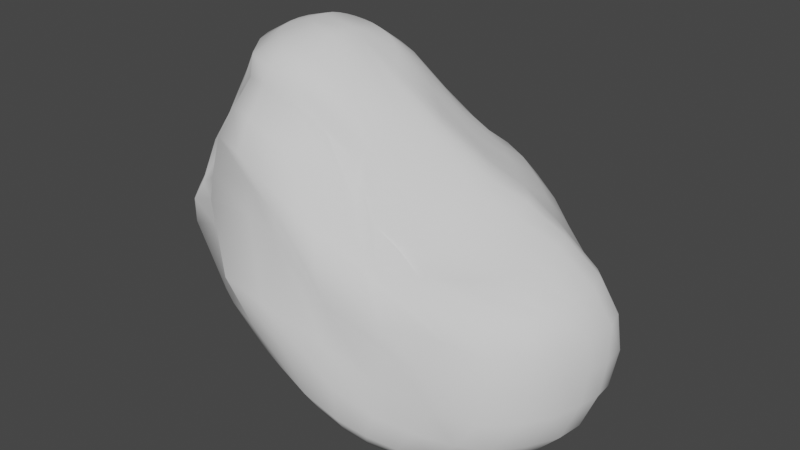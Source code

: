 # Source: Boulder.blend  (saved by Blender 2.82.7; exported with 4.5.12 LTS)
import bpy
from mathutils import Matrix  # noqa: F401  (used for matrix-valued properties, if any)

bpy.ops.wm.read_factory_settings(use_empty=True)
scene = bpy.context.scene
scene.name = 'Scene'

# ---- collections
col_collection = bpy.data.collections.new('Collection'); scene.collection.children.link(col_collection)

# ---- world
world_world = bpy.data.worlds.new('World'); scene.world = world_world
world_world.use_nodes = True; world_world.node_tree.nodes.clear()
_N = world_world.node_tree.nodes; _L = world_world.node_tree.links
n0 = _N.new('ShaderNodeOutputWorld'); n0.name = 'World Output'; n0.location = (300, 300)
n1 = _N.new('ShaderNodeBackground'); n1.name = 'Background'; n1.location = (10, 300)
n1.inputs[0].default_value = (0.05088, 0.05088, 0.05088, 1.0)
_L.new(n1.outputs[0], n0.inputs[0])
n0.is_active_output = True
world_world.color = (0.05088, 0.05088, 0.05088)
world_world.use_sun_shadow = False
world_world.sun_shadow_jitter_overblur = 0.0

# ---- meshes
me_sphere = bpy.data.meshes.new('Sphere')
me_sphere.from_pydata([(-1.552, 2.319, 5.134), (-0.7748, 2.864, 4.052), (-0.1123, 3.433, 3.119), (0.00198, 4.082, 2.512), (0.0006208, 4.596, 1.83), (5.034e-06, 4.904, 0.9748), (0.0, 5.0, 3.775e-07), (0.0, 4.904, -0.9755), (7.911e-06, 4.619, -1.914), (0.0001867, 4.15, -2.803), (0.000605, 2.755, -4.239), (-1.931, 1.57, 5.79), (-1.091, 2.184, 4.893), (-0.1557, 2.698, 3.748), (0.5715, 3.292, 2.891), (0.8018, 3.958, 2.352), (0.9026, 4.478, 1.727), (0.9572, 4.791, 0.9096), (0.9757, 4.895, -0.03184), (0.9569, 4.802, -1.004), (0.9018, 4.508, -1.995), (0.8122, 4.034, -2.932), (0.6912, 3.411, -3.735), (0.5434, 2.669, -4.355), (0.3744, 1.834, -4.769), (0.1909, 0.935, -4.981), (-1.641, 1.462, 5.679), (-0.6833, 1.975, 4.638), (0.4701, 2.437, 3.461), (1.173, 3.031, 2.693), (1.559, 3.679, 2.187), (1.811, 4.163, 1.508), (1.935, 4.462, 0.6828), (1.979, 4.568, -0.2378), (1.934, 4.482, -1.195), (1.802, 4.196, -2.197), (1.617, 3.739, -3.158), (1.37, 3.155, -3.942), (1.069, 2.469, -4.507), (0.734, 1.701, -4.855), (0.3741, 0.8712, -5.01), (-1.393, 1.319, 5.557), (-0.3008, 1.707, 4.402), (0.9469, 2.097, 3.228), (1.768, 2.668, 2.533), (2.344, 3.243, 1.921), (2.753, 3.678, 1.18), (2.95, 3.946, 0.3228), (3.007, 4.042, -0.5989), (2.919, 3.966, -1.534), (2.714, 3.707, -2.511), (2.428, 3.292, -3.459), (2.038, 2.771, -4.194), (1.574, 2.169, -4.679), (1.068, 1.501, -4.943), (0.5429, 0.7732, -5.038), (-1.186, 1.146, 5.433), (0.07788, 1.395, 4.209), (1.439, 1.725, 3.063), (2.359, 2.214, 2.392), (3.108, 2.687, 1.664), (3.651, 3.051, 0.8288), (3.917, 3.275, -0.08238), (4.016, 3.365, -1.01), (3.876, 3.296, -1.927), (3.581, 3.069, -2.877), (3.184, 2.716, -3.773), (2.649, 2.279, -4.443), (2.032, 1.787, -4.839), (1.368, 1.243, -5.021), (0.6909, 0.6455, -5.061), (-1.016, 0.9515, 5.315), (0.4172, 1.101, 4.071), (1.873, 1.443, 2.949), (2.836, 1.864, 2.277), (3.768, 2.107, 1.465), (4.606, 2.376, 0.5456), (5.032, 2.565, -0.4094), (5.23, 2.658, -1.353), (4.988, 2.578, -2.28), (4.559, 2.377, -3.2), (3.863, 2.054, -4.026), (3.159, 1.706, -4.632), (2.414, 1.342, -4.957), (1.619, 0.9401, -5.077), (0.8123, 0.4934, -5.076), (-0.8807, 0.7425, 5.211), (0.656, 0.8287, 4.001), (2.14, 1.184, 2.844), (3.162, 1.606, 2.204), (4.272, 1.775, 1.401), (5.301, 1.958, 0.4539), (5.831, 2.064, -0.5174), (6.123, 2.03, -1.492), (5.958, 1.816, -2.455), (5.439, 1.646, -3.363), (4.57, 1.379, -4.154), (3.616, 1.103, -4.718), (2.698, 0.8546, -5.004), (1.808, 0.6058, -5.099), (0.9035, 0.3234, -5.082), (-0.8206, 0.5472, 5.167), (0.7904, 0.5345, 3.962), (2.255, 0.8493, 2.726), (3.334, 1.279, 2.121), (4.538, 1.457, 1.383), (5.639, 1.625, 0.4344), (6.199, 1.713, -0.5337), (6.451, 1.531, -1.508), (6.425, 1.098, -2.477), (5.952, 0.845, -3.384), (5.148, 0.6783, -4.181), (3.988, 0.4776, -4.735), (2.893, 0.3395, -5.014), (1.933, 0.249, -5.105), (0.9612, 0.1407, -5.083), (-0.8556, 0.3742, 5.189), (0.7282, 0.193, 3.926), (2.219, 0.3286, 2.558), (3.366, 0.6807, 1.937), (4.683, 0.8749, 1.344), (5.77, 1.006, 0.4302), (6.364, 1.075, -0.5396), (6.51, 0.7766, -1.511), (6.451, 0.5555, -2.483), (6.17, 0.1328, -3.391), (5.348, -0.1058, -4.193), (4.135, -0.196, -4.748), (2.984, -0.1961, -5.025), (1.985, -0.1223, -5.111), (0.982, -0.04933, -5.084), (-0.9563, 0.2122, 5.24), (0.5472, -0.1612, 3.931), (1.978, -0.2644, 2.442), (3.227, -0.1365, 1.655), (4.631, 0.02752, 1.212), (5.702, 0.1075, 0.4225), (6.27, 0.1182, -0.5396), (6.364, 0.09943, -1.515), (6.319, -0.1801, -2.486), (6.059, -0.6698, -3.391), (5.329, -0.881, -4.12), (4.135, -0.8554, -4.699), (2.957, -0.7228, -4.994), (1.955, -0.4895, -5.096), (0.9642, -0.238, -5.079), (-1.094, 0.06796, 5.319), (0.2791, -0.4612, 4.037), (1.619, -0.7627, 2.475), (2.829, -0.9366, 1.383), (4.203, -0.8562, 1.007), (5.49, -0.7517, 0.4019), (5.991, -0.8018, -0.5396), (6.08, -0.8385, -1.515), (6.04, -1.1, -2.486), (5.582, -1.589, -3.384), (4.857, -1.708, -4.075), (3.885, -1.484, -4.534), (2.788, -1.217, -4.889), (1.844, -0.8343, -5.044), (0.9083, -0.4168, -5.063), (-1.267, -0.0527, 5.423), (-0.06848, -0.6996, 4.23), (1.09, -1.191, 2.582), (2.249, -1.601, 1.293), (3.089, -1.699, 0.9141), (5.036, -1.554, 0.3942), (5.538, -1.65, -0.5396), (5.617, -1.703, -1.515), (5.526, -1.956, -2.463), (5.001, -2.414, -3.342), (4.151, -2.474, -4.03), (3.298, -2.15, -4.499), (2.48, -1.677, -4.774), (1.657, -1.145, -4.965), (0.8164, -0.5792, -5.04), (-1.474, -0.1439, 5.546), (-0.4929, -0.8471, 4.471), (0.5619, -1.432, 2.97), (1.615, -2.097, 1.404), (2.469, -2.303, 0.9703), (3.776, -2.316, 0.5469), (4.702, -2.446, -0.5356), (4.762, -2.519, -1.511), (4.687, -2.746, -2.459), (4.16, -2.833, -3.332), (3.427, -2.996, -4.019), (2.755, -2.709, -4.49), (2.107, -2.103, -4.768), (1.409, -1.421, -4.906), (0.6932, -0.7194, -5.011), (-1.718, -0.2054, 5.679), (-0.9254, -0.9366, 4.759), (-0.07443, -1.426, 3.62), (0.7879, -2.172, 1.942), (1.325, -2.794, 1.124), (2.561, -2.691, 0.5604), (3.579, -2.667, -0.3802), (3.474, -3.227, -1.344), (3.466, -3.14, -2.335), (3.078, -3.255, -3.215), (2.599, -3.43, -3.883), (2.168, -3.131, -4.382), (1.661, -2.437, -4.706), (1.108, -1.654, -4.879), (0.5444, -0.8326, -4.982), (-1.999, -0.2384, 5.81), (-1.334, -1.044, 5.036), (-0.7227, -1.597, 4.104), (-0.1863, -1.634, 3.119), (0.1815, -2.206, 2.285), (1.12, -2.952, 0.9582), (2.086, -3.53, -0.05918), (2.128, -3.31, -0.9974), (2.082, -3.599, -1.96), (1.98, -3.674, -2.924), (1.782, -3.768, -3.635), (1.505, -3.418, -4.199), (1.148, -2.67, -4.596), (0.7628, -1.82, -4.829), (0.3743, -0.9152, -4.954), (-2.305, -0.2403, 5.93), (-1.781, -1.14, 5.301), (-1.551, -1.75, 4.698), (-1.343, -1.758, 4.023), (-0.9949, -2.277, 3.438), (-0.3247, -3.319, 1.814), (0.1874, -3.87, 0.8367), (0.2409, -3.617, -0.1689), (0.4297, -3.922, -1.165), (0.7468, -3.983, -2.362), (0.9087, -4.023, -3.317), (0.783, -3.572, -3.981), (0.5911, -2.798, -4.462), (0.3891, -1.915, -4.767), (0.1905, -0.966, -4.937), (-2.608, -0.2119, 6.029), (-2.39, -1.155, 5.589), (-2.452, -1.865, 5.162), (-2.445, -1.938, 4.625), (-2.048, -2.774, 3.683), (-2.264, -3.333, 2.767), (-1.727, -3.506, 2.068), (-1.757, -3.454, 1.13), (-1.583, -4.218, -0.477), (-0.7809, -4.186, -1.761), (-0.2083, -4.094, -2.935), (-0.006194, -3.562, -3.795), (-0.02109, -2.793, -4.348), (-0.004377, -1.93, -4.71), (0.0001449, -0.9809, -4.923), (-2.896, -0.1563, 6.101), (-2.986, -1.097, 5.773), (-3.27, -1.886, 5.368), (-3.411, -1.978, 4.845), (-3.424, -2.63, 4.04), (-3.447, -3.095, 3.157), (-2.899, -3.226, 2.475), (-2.925, -3.321, 1.496), (-3.042, -4.223, -0.1542), (-2.226, -4.061, -1.499), (-1.468, -3.793, -2.71), (-0.8655, -3.37, -3.673), (-0.6466, -2.662, -4.282), (-0.4034, -1.864, -4.673), (-0.1902, -0.959, -4.912), (-2.452, 0.7186, 6.061), (-3.156, -0.0762, 6.142), (-3.517, -0.9422, 5.858), (-3.912, -1.721, 5.425), (-4.174, -1.755, 4.883), (-4.334, -2.35, 4.083), (-4.594, -2.755, 3.264), (-4.602, -3.043, 2.274), (-4.737, -3.107, 1.349), (-4.377, -3.116, 0.235), (-3.356, -3.727, -1.352), (-2.487, -3.442, -2.66), (-1.67, -3.06, -3.638), (-1.232, -2.439, -4.261), (-0.7843, -1.73, -4.655), (-0.3733, -0.9016, -4.905), (-3.374, 0.02855, 6.164), (-3.912, -0.7462, 5.887), (-4.36, -1.473, 5.407), (-4.462, -1.513, 4.709), (-4.51, -2.109, 3.791), (-4.829, -2.477, 2.96), (-4.855, -2.748, 1.952), (-5.158, -2.762, 1.11), (-5.274, -2.625, 0.2076), (-4.133, -3.311, -1.353), (-3.189, -3.063, -2.668), (-2.314, -2.703, -3.661), (-1.742, -2.157, -4.268), (-1.125, -1.543, -4.654), (-0.5419, -0.8111, -4.904), (0.0001159, -0.004387, -5.016), (-3.539, 0.155, 6.171), (-4.202, -0.5082, 5.887), (-4.673, -1.156, 5.349), (-4.669, -1.683, 4.458), (-4.806, -1.68, 3.612), (-5.133, -2.007, 2.747), (-5.287, -2.891, 1.69), (-5.805, -2.843, 0.9554), (-5.985, -2.687, 0.07963), (-4.942, -2.717, -1.279), (-3.854, -2.536, -2.652), (-2.847, -2.264, -3.662), (-2.162, -1.812, -4.267), (-1.414, -1.306, -4.653), (-0.6897, -0.6897, -4.904), (-3.66, 0.3028, 6.171), (-4.44, -0.2183, 5.887), (-4.992, -0.7426, 5.335), (-5.018, -1.323, 4.388), (-5.281, -1.675, 3.502), (-5.662, -1.976, 2.63), (-5.897, -2.151, 1.689), (-6.426, -2.086, 0.9551), (-6.636, -1.915, 0.05597), (-5.62, -1.938, -1.336), (-4.371, -1.906, -2.652), (-3.277, -1.732, -3.666), (-2.507, -1.391, -4.267), (-1.652, -1.016, -4.653), (-0.8111, -0.5419, -4.904), (-3.75, 0.4715, 6.171), (-4.617, 0.1125, 5.887), (-5.338, -0.2388, 5.383), (-5.535, -0.6613, 4.491), (-5.661, -1.018, 3.491), (-6.087, -1.194, 2.627), (-6.35, -1.303, 1.689), (-6.888, -1.222, 0.9551), (-7.076, -1.078, 0.06356), (-6.113, -1.088, -1.373), (-4.755, -1.187, -2.652), (-3.603, -1.12, -3.666), (-2.763, -0.9116, -4.267), (-1.828, -0.6862, -4.653), (-0.9012, -0.3733, -4.904), (-3.806, 0.6545, 6.171), (-4.726, 0.4715, 5.887), (-5.55, 0.2966, 5.412), (-5.736, 0.001933, 4.491), (-5.897, -0.2377, 3.491), (-6.35, -0.3279, 2.627), (-6.629, -0.3834, 1.689), (-7.172, -0.2838, 0.9551), (-7.351, -0.1613, 0.06593), (-6.376, -0.2213, -1.373), (-4.991, -0.4074, -2.652), (-3.805, -0.4571, -3.666), (-2.921, -0.3909, -4.267), (-1.936, -0.3278, -4.652), (-0.9567, -0.1903, -4.904), (-3.825, 0.8448, 6.171), (-4.763, 0.8448, 5.887), (-5.603, 0.8386, 5.412), (-5.804, 0.6917, 4.491), (-5.977, 0.5733, 3.491), (-6.439, 0.5733, 2.627), (-6.724, 0.5733, 1.689), (-7.269, 0.6917, 0.9551), (-7.443, 0.7942, 0.06676), (-6.465, 0.6799, -1.373), (-5.071, 0.4037, -2.652), (-3.873, 0.2326, -3.666), (-2.973, 0.1506, -4.266), (-1.972, 0.04518, -4.652), (-0.9755, -1.447e-06, -4.904), (-3.806, 1.035, 6.171), (-4.726, 1.218, 5.887), (-5.569, 1.386, 5.422), (-5.919, 1.43, 4.589), (-6.23, 1.472, 3.671), (-6.746, 1.579, 2.84), (-6.698, 1.535, 1.761), (-7.127, 1.642, 0.9678), (-7.034, 1.665, -0.08834), (-6.156, 1.516, -1.471), (-4.878, 1.181, -2.702), (-3.78, 0.9152, -3.677), (-2.923, 0.6952, -4.268), (-1.938, 0.4209, -4.654), (-0.9567, 0.1903, -4.904), (-3.733, 1.213, 6.164), (-4.552, 1.558, 5.858), (-5.283, 1.868, 5.366), (-5.844, 2.119, 4.676), (-6.256, 2.312, 3.838), (-6.707, 2.493, 2.992), (-6.665, 2.51, 1.924), (-6.212, 2.399, 0.6811), (-6.026, 2.392, -0.4612), (-5.268, 2.153, -1.657), (-4.377, 1.883, -2.82), (-3.547, 1.569, -3.692), (-2.77, 1.22, -4.271), (-1.834, 0.7833, -4.656), (-0.9012, 0.3733, -4.904), (-3.594, 1.367, 6.142), (-4.2, 1.836, 5.78), (-4.683, 2.247, 5.213), (-5.062, 2.593, 4.48), (-5.351, 2.871, 3.62), (-5.556, 3.075, 2.677), (-5.49, 3.143, 1.604), (-4.977, 3.025, 0.3565), (-4.645, 2.915, -0.7701), (-4.255, 2.764, -1.887), (-3.7, 2.483, -2.884), (-3.22, 2.18, -3.692), (-2.513, 1.7, -4.271), (-1.657, 1.114, -4.656), (-0.8111, 0.5419, -4.904), (-3.396, 1.492, 6.108), (-3.705, 2.05, 5.666), (-3.867, 2.528, 5.004), (-3.961, 2.933, 4.186), (-4.034, 3.264, 3.265), (-4.1, 3.514, 2.284), (-4.076, 3.648, 1.246), (-3.792, 3.612, 0.114), (-3.508, 3.484, -0.9658), (-3.333, 3.317, -1.95), (-3.108, 3.069, -2.871), (-2.739, 2.684, -3.668), (-2.144, 2.102, -4.257), (-1.411, 1.398, -4.652), (-0.6897, 0.6897, -4.904), (-3.151, 1.585, 6.064), (-3.136, 2.206, 5.542), (-3.04, 2.753, 4.823), (-2.885, 3.213, 3.945), (-2.785, 3.598, 2.989), (-2.77, 3.901, 2.004), (-2.8, 4.1, 1.009), (-2.778, 4.157, 4.064e-05), (-2.724, 4.077, -0.9755), (-2.578, 3.85, -1.92), (-2.398, 3.524, -2.827), (-2.111, 3.053, -3.617), (-1.663, 2.402, -4.224), (-1.1, 1.62, -4.64), (-0.5419, 0.8105, -4.906), (-2.869, 1.641, 6.014), (-2.63, 2.33, 5.463), (-2.187, 2.889, 4.619), (-1.813, 3.383, 3.671), (-1.676, 3.858, 2.786), (-1.768, 4.268, 1.913), (-1.877, 4.531, 0.9755), (-1.913, 4.619, 3.775e-07), (-1.877, 4.531, -0.9755), (-1.768, 4.268, -1.913), (-1.607, 3.854, -2.787), (-1.407, 3.308, -3.565), (-1.115, 2.607, -4.186), (-0.7462, 1.778, -4.629), (-0.3732, 0.8981, -4.915), (-2.563, 1.66, 5.959), (-2.084, 2.37, 5.332), (-1.408, 2.918, 4.333), (-0.9039, 3.459, 3.378), (-0.8101, 4.041, 2.647), (-0.9011, 4.526, 1.897), (-0.9567, 4.81, 0.9755), (-0.9755, 4.904, 3.775e-07), (-0.9567, 4.81, -0.9755), (-0.9012, 4.531, -1.913), (-0.8111, 4.077, -2.778), (-0.6919, 3.469, -3.538), (-0.5484, 2.726, -4.175), (-0.3734, 1.869, -4.646), (-0.1901, 0.9491, -4.931), (-2.247, 1.637, 5.885), (0.0004451, 3.519, -3.595), (0.0005753, 1.892, -4.697), (0.0003711, 0.9614, -4.954)], [], [(4, 3, 15, 16), (480, 10, 23, 24), (5, 4, 16, 17), (481, 480, 24, 25), (6, 5, 17, 18), (478, 266, 11), (297, 481, 25), (7, 6, 18, 19), (0, 478, 11, 12), (8, 7, 19, 20), (1, 0, 12, 13), (9, 8, 20, 21), (2, 1, 13, 14), (479, 9, 21, 22), (3, 2, 14, 15), (10, 479, 22, 23), (15, 14, 29, 30), (23, 22, 37, 38), (16, 15, 30, 31), (24, 23, 38, 39), (17, 16, 31, 32), (25, 24, 39, 40), (18, 17, 32, 33), (11, 266, 26), (297, 25, 40), (19, 18, 33, 34), (12, 11, 26, 27), (20, 19, 34, 35), (13, 12, 27, 28), (21, 20, 35, 36), (14, 13, 28, 29), (22, 21, 36, 37), (34, 33, 48, 49), (27, 26, 41, 42), (35, 34, 49, 50), (28, 27, 42, 43), (36, 35, 50, 51), (29, 28, 43, 44), (37, 36, 51, 52), (30, 29, 44, 45), (38, 37, 52, 53), (31, 30, 45, 46), (39, 38, 53, 54), (32, 31, 46, 47), (40, 39, 54, 55), (33, 32, 47, 48), (26, 266, 41), (297, 40, 55), (53, 52, 67, 68), (46, 45, 60, 61), (54, 53, 68, 69), (47, 46, 61, 62), (55, 54, 69, 70), (48, 47, 62, 63), (41, 266, 56), (297, 55, 70), (49, 48, 63, 64), (42, 41, 56, 57), (50, 49, 64, 65), (43, 42, 57, 58), (51, 50, 65, 66), (44, 43, 58, 59), (52, 51, 66, 67), (45, 44, 59, 60), (57, 56, 71, 72), (65, 64, 79, 80), (58, 57, 72, 73), (66, 65, 80, 81), (59, 58, 73, 74), (67, 66, 81, 82), (60, 59, 74, 75), (68, 67, 82, 83), (61, 60, 75, 76), (69, 68, 83, 84), (62, 61, 76, 77), (70, 69, 84, 85), (63, 62, 77, 78), (56, 266, 71), (297, 70, 85), (64, 63, 78, 79), (76, 75, 90, 91), (84, 83, 98, 99), (77, 76, 91, 92), (85, 84, 99, 100), (78, 77, 92, 93), (71, 266, 86), (297, 85, 100), (79, 78, 93, 94), (72, 71, 86, 87), (80, 79, 94, 95), (73, 72, 87, 88), (81, 80, 95, 96), (74, 73, 88, 89), (82, 81, 96, 97), (75, 74, 89, 90), (83, 82, 97, 98), (95, 94, 109, 110), (88, 87, 102, 103), (96, 95, 110, 111), (89, 88, 103, 104), (97, 96, 111, 112), (90, 89, 104, 105), (98, 97, 112, 113), (91, 90, 105, 106), (99, 98, 113, 114), (92, 91, 106, 107), (100, 99, 114, 115), (93, 92, 107, 108), (86, 266, 101), (297, 100, 115), (94, 93, 108, 109), (87, 86, 101, 102), (114, 113, 128, 129), (107, 106, 121, 122), (115, 114, 129, 130), (108, 107, 122, 123), (101, 266, 116), (297, 115, 130), (109, 108, 123, 124), (102, 101, 116, 117), (110, 109, 124, 125), (103, 102, 117, 118), (111, 110, 125, 126), (104, 103, 118, 119), (112, 111, 126, 127), (105, 104, 119, 120), (113, 112, 127, 128), (106, 105, 120, 121), (126, 125, 140, 141), (119, 118, 133, 134), (127, 126, 141, 142), (120, 119, 134, 135), (128, 127, 142, 143), (121, 120, 135, 136), (129, 128, 143, 144), (122, 121, 136, 137), (130, 129, 144, 145), (123, 122, 137, 138), (116, 266, 131), (297, 130, 145), (124, 123, 138, 139), (117, 116, 131, 132), (125, 124, 139, 140), (118, 117, 132, 133), (145, 144, 159, 160), (138, 137, 152, 153), (131, 266, 146), (297, 145, 160), (139, 138, 153, 154), (132, 131, 146, 147), (140, 139, 154, 155), (133, 132, 147, 148), (141, 140, 155, 156), (134, 133, 148, 149), (142, 141, 156, 157), (135, 134, 149, 150), (143, 142, 157, 158), (136, 135, 150, 151), (144, 143, 158, 159), (137, 136, 151, 152), (149, 148, 163, 164), (157, 156, 171, 172), (150, 149, 164, 165), (158, 157, 172, 173), (151, 150, 165, 166), (159, 158, 173, 174), (152, 151, 166, 167), (160, 159, 174, 175), (153, 152, 167, 168), (146, 266, 161), (297, 160, 175), (154, 153, 168, 169), (147, 146, 161, 162), (155, 154, 169, 170), (148, 147, 162, 163), (156, 155, 170, 171), (168, 167, 182, 183), (161, 266, 176), (297, 175, 190), (169, 168, 183, 184), (162, 161, 176, 177), (170, 169, 184, 185), (163, 162, 177, 178), (171, 170, 185, 186), (164, 163, 178, 179), (172, 171, 186, 187), (165, 164, 179, 180), (173, 172, 187, 188), (166, 165, 180, 181), (174, 173, 188, 189), (167, 166, 181, 182), (175, 174, 189, 190), (187, 186, 201, 202), (180, 179, 194, 195), (188, 187, 202, 203), (181, 180, 195, 196), (189, 188, 203, 204), (182, 181, 196, 197), (190, 189, 204, 205), (183, 182, 197, 198), (176, 266, 191), (297, 190, 205), (184, 183, 198, 199), (177, 176, 191, 192), (185, 184, 199, 200), (178, 177, 192, 193), (186, 185, 200, 201), (179, 178, 193, 194), (191, 266, 206), (297, 205, 220), (199, 198, 213, 214), (192, 191, 206, 207), (200, 199, 214, 215), (193, 192, 207, 208), (201, 200, 215, 216), (194, 193, 208, 209), (202, 201, 216, 217), (195, 194, 209, 210), (203, 202, 217, 218), (196, 195, 210, 211), (204, 203, 218, 219), (197, 196, 211, 212), (205, 204, 219, 220), (198, 197, 212, 213), (210, 209, 224, 225), (218, 217, 232, 233), (211, 210, 225, 226), (219, 218, 233, 234), (212, 211, 226, 227), (220, 219, 234, 235), (213, 212, 227, 228), (206, 266, 221), (297, 220, 235), (214, 213, 228, 229), (207, 206, 221, 222), (215, 214, 229, 230), (208, 207, 222, 223), (216, 215, 230, 231), (209, 208, 223, 224), (217, 216, 231, 232), (229, 228, 243, 244), (222, 221, 236, 237), (230, 229, 244, 245), (223, 222, 237, 238), (231, 230, 245, 246), (224, 223, 238, 239), (232, 231, 246, 247), (225, 224, 239, 240), (233, 232, 247, 248), (226, 225, 240, 241), (234, 233, 248, 249), (227, 226, 241, 242), (235, 234, 249, 250), (228, 227, 242, 243), (221, 266, 236), (297, 235, 250), (248, 247, 262, 263), (241, 240, 255, 256), (249, 248, 263, 264), (242, 241, 256, 257), (250, 249, 264, 265), (243, 242, 257, 258), (236, 266, 251), (297, 250, 265), (244, 243, 258, 259), (237, 236, 251, 252), (245, 244, 259, 260), (238, 237, 252, 253), (246, 245, 260, 261), (239, 238, 253, 254), (247, 246, 261, 262), (240, 239, 254, 255), (260, 259, 275, 276), (253, 252, 268, 269), (261, 260, 276, 277), (254, 253, 269, 270), (262, 261, 277, 278), (255, 254, 270, 271), (263, 262, 278, 279), (256, 255, 271, 272), (264, 263, 279, 280), (257, 256, 272, 273), (265, 264, 280, 281), (258, 257, 273, 274), (251, 266, 267), (297, 265, 281), (259, 258, 274, 275), (252, 251, 267, 268), (280, 279, 294, 295), (273, 272, 287, 288), (281, 280, 295, 296), (274, 273, 288, 289), (267, 266, 282), (297, 281, 296), (275, 274, 289, 290), (268, 267, 282, 283), (276, 275, 290, 291), (269, 268, 283, 284), (277, 276, 291, 292), (270, 269, 284, 285), (278, 277, 292, 293), (271, 270, 285, 286), (279, 278, 293, 294), (272, 271, 286, 287), (284, 283, 299, 300), (292, 291, 307, 308), (285, 284, 300, 301), (293, 292, 308, 309), (286, 285, 301, 302), (294, 293, 309, 310), (287, 286, 302, 303), (295, 294, 310, 311), (288, 287, 303, 304), (296, 295, 311, 312), (289, 288, 304, 305), (282, 266, 298), (297, 296, 312), (290, 289, 305, 306), (283, 282, 298, 299), (291, 290, 306, 307), (304, 303, 318, 319), (312, 311, 326, 327), (305, 304, 319, 320), (298, 266, 313), (297, 312, 327), (306, 305, 320, 321), (299, 298, 313, 314), (307, 306, 321, 322), (300, 299, 314, 315), (308, 307, 322, 323), (301, 300, 315, 316), (309, 308, 323, 324), (302, 301, 316, 317), (310, 309, 324, 325), (303, 302, 317, 318), (311, 310, 325, 326), (323, 322, 337, 338), (316, 315, 330, 331), (324, 323, 338, 339), (317, 316, 331, 332), (325, 324, 339, 340), (318, 317, 332, 333), (326, 325, 340, 341), (319, 318, 333, 334), (327, 326, 341, 342), (320, 319, 334, 335), (313, 266, 328), (297, 327, 342), (321, 320, 335, 336), (314, 313, 328, 329), (322, 321, 336, 337), (315, 314, 329, 330), (342, 341, 356, 357), (335, 334, 349, 350), (328, 266, 343), (297, 342, 357), (336, 335, 350, 351), (329, 328, 343, 344), (337, 336, 351, 352), (330, 329, 344, 345), (338, 337, 352, 353), (331, 330, 345, 346), (339, 338, 353, 354), (332, 331, 346, 347), (340, 339, 354, 355), (333, 332, 347, 348), (341, 340, 355, 356), (334, 333, 348, 349), (346, 345, 360, 361), (354, 353, 368, 369), (347, 346, 361, 362), (355, 354, 369, 370), (348, 347, 362, 363), (356, 355, 370, 371), (349, 348, 363, 364), (357, 356, 371, 372), (350, 349, 364, 365), (343, 266, 358), (297, 357, 372), (351, 350, 365, 366), (344, 343, 358, 359), (352, 351, 366, 367), (345, 344, 359, 360), (353, 352, 367, 368), (365, 364, 379, 380), (358, 266, 373), (297, 372, 387), (366, 365, 380, 381), (359, 358, 373, 374), (367, 366, 381, 382), (360, 359, 374, 375), (368, 367, 382, 383), (361, 360, 375, 376), (369, 368, 383, 384), (362, 361, 376, 377), (370, 369, 384, 385), (363, 362, 377, 378), (371, 370, 385, 386), (364, 363, 378, 379), (372, 371, 386, 387), (384, 383, 398, 399), (377, 376, 391, 392), (385, 384, 399, 400), (378, 377, 392, 393), (386, 385, 400, 401), (379, 378, 393, 394), (387, 386, 401, 402), (380, 379, 394, 395), (373, 266, 388), (297, 387, 402), (381, 380, 395, 396), (374, 373, 388, 389), (382, 381, 396, 397), (375, 374, 389, 390), (383, 382, 397, 398), (376, 375, 390, 391), (297, 402, 417), (396, 395, 410, 411), (389, 388, 403, 404), (397, 396, 411, 412), (390, 389, 404, 405), (398, 397, 412, 413), (391, 390, 405, 406), (399, 398, 413, 414), (392, 391, 406, 407), (400, 399, 414, 415), (393, 392, 407, 408), (401, 400, 415, 416), (394, 393, 408, 409), (402, 401, 416, 417), (395, 394, 409, 410), (388, 266, 403), (415, 414, 429, 430), (408, 407, 422, 423), (416, 415, 430, 431), (409, 408, 423, 424), (417, 416, 431, 432), (410, 409, 424, 425), (403, 266, 418), (297, 417, 432), (411, 410, 425, 426), (404, 403, 418, 419), (412, 411, 426, 427), (405, 404, 419, 420), (413, 412, 427, 428), (406, 405, 420, 421), (414, 413, 428, 429), (407, 406, 421, 422), (419, 418, 433, 434), (427, 426, 441, 442), (420, 419, 434, 435), (428, 427, 442, 443), (421, 420, 435, 436), (429, 428, 443, 444), (422, 421, 436, 437), (430, 429, 444, 445), (423, 422, 437, 438), (431, 430, 445, 446), (424, 423, 438, 439), (432, 431, 446, 447), (425, 424, 439, 440), (418, 266, 433), (297, 432, 447), (426, 425, 440, 441), (438, 437, 452, 453), (446, 445, 460, 461), (439, 438, 453, 454), (447, 446, 461, 462), (440, 439, 454, 455), (433, 266, 448), (297, 447, 462), (441, 440, 455, 456), (434, 433, 448, 449), (442, 441, 456, 457), (435, 434, 449, 450), (443, 442, 457, 458), (436, 435, 450, 451), (444, 443, 458, 459), (437, 436, 451, 452), (445, 444, 459, 460), (457, 456, 471, 472), (450, 449, 464, 465), (458, 457, 472, 473), (451, 450, 465, 466), (459, 458, 473, 474), (452, 451, 466, 467), (460, 459, 474, 475), (453, 452, 467, 468), (461, 460, 475, 476), (454, 453, 468, 469), (462, 461, 476, 477), (455, 454, 469, 470), (448, 266, 463), (297, 462, 477), (456, 455, 470, 471), (449, 448, 463, 464), (476, 475, 10, 480), (469, 468, 4, 5), (477, 476, 480, 481), (470, 469, 5, 6), (463, 266, 478), (297, 477, 481), (471, 470, 6, 7), (464, 463, 478, 0), (472, 471, 7, 8), (465, 464, 0, 1), (473, 472, 8, 9), (466, 465, 1, 2), (474, 473, 9, 479), (467, 466, 2, 3), (475, 474, 479, 10), (468, 467, 3, 4)])
me_sphere.polygons.foreach_set('use_smooth', [True] * 512)
_uv = me_sphere.uv_layers.new(name='UVMap')
_uv.uv.foreach_set('vector', [-0.1464, 1.594, 0.009051, 1.538, 0.03761, 1.692, -0.1136, 1.759, 2.824, -0.4301, 3.0, -0.4349, 2.978, -0.3272, 2.809, -0.3561, 1.265, -0.6, 1.384, -0.7052, 1.46, -0.5542, 1.355, -0.4446, 2.628, -0.4307, 2.824, -0.4301, 2.809, -0.3561, 2.621, -0.3932, 1.108, -0.485, 1.265, -0.6, 1.355, -0.4446, 1.206, -0.3304, 0.7202, 0.8769, 0.9216, 0.842, 0.733, 0.9408, 2.418, -0.4363, 2.628, -0.4307, 2.621, -0.3932, 0.9346, -0.3737, 1.108, -0.485, 1.206, -0.3304, 1.031, -0.2224, 0.5362, 1.055, 0.7202, 0.8769, 0.733, 0.9408, 0.5555, 1.159, 0.7511, -0.2703, 0.9346, -0.3737, 1.031, -0.2224, 0.8315, -0.1217, 0.3594, 1.28, 0.5362, 1.055, 0.5555, 1.159, 0.3833, 1.418, 0.5606, -0.1763, 0.7511, -0.2703, 0.8315, -0.1217, 0.6222, -0.03641, 0.1858, 1.472, 0.3594, 1.28, 0.3833, 1.418, 0.2111, 1.613, 0.3725, -0.09675, 0.5606, -0.1763, 0.6222, -0.03641, 0.4191, 0.02562, 0.009051, 1.538, 0.1858, 1.472, 0.2111, 1.613, 0.03761, 1.692, 0.1985, -0.03705, 0.3725, -0.09675, 0.4191, 0.02562, 0.2337, 0.05984, 0.03761, 1.692, 0.2111, 1.613, 0.2622, 1.739, 0.09727, 1.841, 0.2337, 0.05984, 0.4191, 0.02562, 0.4403, 0.151, 0.2514, 0.1559, -0.1136, 1.759, 0.03761, 1.692, 0.09727, 1.841, -0.04753, 1.94, 2.809, -0.3561, 2.978, -0.3272, 2.932, -0.2228, 2.779, -0.2851, -0.2356, 1.841, -0.1136, 1.759, -0.04753, 1.94, -0.1658, 2.035, 2.621, -0.3932, 2.809, -0.3561, 2.779, -0.2851, 2.605, -0.3573, 1.206, -0.3304, 1.355, -0.4446, 1.401, -0.2715, 1.258, -0.1558, 0.733, 0.9408, 0.9216, 0.842, 0.7526, 1.003, 2.418, -0.4363, 2.621, -0.3932, 2.605, -0.3573, 1.031, -0.2224, 1.206, -0.3304, 1.258, -0.1558, 1.084, -0.05347, 0.5555, 1.159, 0.733, 0.9408, 0.7526, 1.003, 0.5884, 1.256, 0.8315, -0.1217, 1.031, -0.2224, 1.084, -0.05347, 0.8742, 0.03668, 0.3833, 1.418, 0.5555, 1.159, 0.5884, 1.256, 0.4286, 1.557, 0.6222, -0.03641, 0.8315, -0.1217, 0.8742, 0.03668, 0.6512, 0.1101, 0.2111, 1.613, 0.3833, 1.418, 0.4286, 1.557, 0.2622, 1.739, 0.4191, 0.02562, 0.6222, -0.03641, 0.6512, 0.1101, 0.4403, 0.151, 1.084, -0.05347, 1.258, -0.1558, 1.271, 0.03699, 1.095, 0.1302, 0.5884, 1.256, 0.7526, 1.003, 0.7783, 1.059, 0.6346, 1.349, 0.8742, 0.03668, 1.084, -0.05347, 1.095, 0.1302, 0.8843, 0.2063, 0.4286, 1.557, 0.5884, 1.256, 0.6346, 1.349, 0.4917, 1.666, 0.6512, 0.1101, 0.8742, 0.03668, 0.8843, 0.2063, 0.6552, 0.2634, 0.2622, 1.739, 0.4286, 1.557, 0.4917, 1.666, 0.3372, 1.862, 0.4403, 0.151, 0.6512, 0.1101, 0.6552, 0.2634, 0.4416, 0.2774, 0.09727, 1.841, 0.2622, 1.739, 0.3372, 1.862, 0.1835, 2.008, 0.2514, 0.1559, 0.4403, 0.151, 0.4416, 0.2774, 0.2549, 0.2492, -0.04753, 1.94, 0.09727, 1.841, 0.1835, 2.008, 0.04732, 2.141, 2.779, -0.2851, 2.932, -0.2228, 2.866, -0.1226, 2.733, -0.2195, -0.1658, 2.035, -0.04753, 1.94, 0.04732, 2.141, -0.06569, 2.252, 2.605, -0.3573, 2.779, -0.2851, 2.733, -0.2195, 2.583, -0.3246, 1.258, -0.1558, 1.401, -0.2715, 1.412, -0.08092, 1.271, 0.03699, 0.7526, 1.003, 0.9216, 0.842, 0.7783, 1.059, 2.418, -0.4363, 2.605, -0.3573, 2.583, -0.3246, 2.866, -0.1226, 2.978, -0.03978, 2.87, 0.08135, 2.781, -0.03255, 0.04732, 2.141, 0.1835, 2.008, 0.295, 2.173, 0.1694, 2.338, 2.733, -0.2195, 2.866, -0.1226, 2.781, -0.03255, 2.675, -0.1611, -0.06569, 2.252, 0.04732, 2.141, 0.1694, 2.338, 0.06311, 2.467, 2.583, -0.3246, 2.733, -0.2195, 2.675, -0.1611, 2.554, -0.2962, -0.1494, 2.348, -0.06569, 2.252, 0.06311, 2.467, -0.01893, 2.571, 0.7783, 1.059, 0.9216, 0.842, 0.8094, 1.109, 2.418, -0.4363, 2.583, -0.3246, 2.554, -0.2962, 1.854, 1.855, 1.662, 1.846, 1.678, 1.668, 1.872, 1.682, 0.6346, 1.349, 0.7783, 1.059, 0.8094, 1.109, 0.693, 1.437, 2.076, 1.839, 1.854, 1.855, 1.872, 1.682, 2.096, 1.676, 0.4917, 1.666, 0.6346, 1.349, 0.693, 1.437, 0.5666, 1.772, 2.308, 1.797, 2.076, 1.839, 2.096, 1.676, 2.325, 1.652, 0.3372, 1.862, 0.4917, 1.666, 0.5666, 1.772, 0.4325, 1.984, 0.4416, 0.2774, 0.6552, 0.2634, 0.6399, 0.4069, 0.4277, 0.3923, 0.1835, 2.008, 0.3372, 1.862, 0.4325, 1.984, 0.295, 2.173, 0.693, 1.437, 0.8094, 1.109, 0.8449, 1.153, 0.7508, 1.513, 2.096, 1.676, 1.872, 1.682, 1.87, 1.489, 2.099, 1.496, 0.5666, 1.772, 0.693, 1.437, 0.7508, 1.513, 0.6252, 1.862, 2.325, 1.652, 2.096, 1.676, 2.099, 1.496, 2.342, 1.493, 0.4325, 1.984, 0.5666, 1.772, 0.6252, 1.862, 0.506, 2.083, 2.528, 1.615, 2.325, 1.652, 2.342, 1.493, 2.545, 1.483, 0.295, 2.173, 0.4325, 1.984, 0.506, 2.083, 0.414, 2.315, 2.781, -0.03255, 2.87, 0.08135, 2.744, 0.1808, 2.683, 0.04124, 0.1694, 2.338, 0.295, 2.173, 0.414, 2.315, 0.3073, 2.54, 2.675, -0.1611, 2.781, -0.03255, 2.683, 0.04124, 2.608, -0.1134, 0.06311, 2.467, 0.1694, 2.338, 0.3073, 2.54, 0.2081, 2.701, 2.554, -0.2962, 2.675, -0.1611, 2.608, -0.1134, 2.519, -0.2733, -0.01893, 2.571, 0.06311, 2.467, 0.2081, 2.701, 0.1259, 2.823, 0.8094, 1.109, 0.9216, 0.842, 0.8449, 1.153, 2.418, -0.4363, 2.554, -0.2962, 2.519, -0.2733, -0.6724, 1.514, -0.4876, 1.445, -0.4876, 1.662, -0.6852, 1.715, 0.3073, 2.54, 0.414, 2.315, 0.4877, 2.412, 0.4004, 2.675, 2.608, -0.1134, 2.683, 0.04124, 2.574, 0.09415, 2.533, -0.07847, 0.2081, 2.701, 0.3073, 2.54, 0.4004, 2.675, 0.3192, 2.856, 2.519, -0.2733, 2.608, -0.1134, 2.533, -0.07847, 2.481, -0.2567, 0.1259, 2.823, 0.2081, 2.701, 0.3192, 2.856, 0.2632, 3.0, 0.8449, 1.153, 0.9216, 0.842, 0.8838, 1.19, 2.418, -0.4363, 2.519, -0.2733, 2.481, -0.2567, 1.87, 1.489, 1.663, 1.471, 1.636, 1.304, 1.849, 1.293, 0.7508, 1.513, 0.8449, 1.153, 0.8838, 1.19, 0.807, 1.566, 2.099, 1.496, 1.87, 1.489, 1.849, 1.293, 2.083, 1.311, 0.6252, 1.862, 0.7508, 1.513, 0.807, 1.566, 0.6765, 1.923, 2.342, 1.493, 2.099, 1.496, 2.083, 1.311, 2.333, 1.329, 0.506, 2.083, 0.6252, 1.862, 0.6765, 1.923, 0.5605, 2.15, 2.545, 1.483, 2.342, 1.493, 2.333, 1.329, 2.548, 1.345, 0.414, 2.315, 0.506, 2.083, 0.5605, 2.15, 0.4877, 2.412, 2.683, 0.04124, 2.744, 0.1808, 2.609, 0.2674, 2.574, 0.09415, 2.083, 1.311, 1.849, 1.293, 1.845, 1.133, 2.079, 1.132, 0.6765, 1.923, 0.807, 1.566, 0.8683, 1.598, 0.7405, 1.96, 2.333, 1.329, 2.083, 1.311, 2.079, 1.132, 2.319, 1.164, 0.5605, 2.15, 0.6765, 1.923, 0.7405, 1.96, 0.6263, 2.193, 2.548, 1.345, 2.333, 1.329, 2.319, 1.164, 2.548, 1.207, 0.4877, 2.412, 0.5605, 2.15, 0.6263, 2.193, 0.5577, 2.465, 2.574, 0.09415, 2.609, 0.2674, 2.467, 0.3355, 2.459, 0.1285, 0.4004, 2.675, 0.4877, 2.412, 0.5577, 2.465, 0.4747, 2.74, 2.533, -0.07847, 2.574, 0.09415, 2.459, 0.1285, 2.453, -0.05664, 0.3192, 2.856, 0.4004, 2.675, 0.4747, 2.74, 0.3979, 2.927, 2.481, -0.2567, 2.533, -0.07847, 2.453, -0.05664, 2.44, -0.2468, 1.636, 1.304, 1.475, 1.309, 1.46, 1.222, 1.633, 1.192, 0.8838, 1.19, 0.9216, 0.842, 0.9227, 1.208, 2.418, -0.4363, 2.481, -0.2567, 2.44, -0.2468, 1.849, 1.293, 1.636, 1.304, 1.633, 1.192, 1.845, 1.133, 0.807, 1.566, 0.8838, 1.19, 0.9227, 1.208, 0.8683, 1.598, 2.453, -0.05664, 2.459, 0.1285, 2.34, 0.1425, 2.371, -0.04909, 0.3979, 2.927, 0.4747, 2.74, 0.6065, 2.774, 0.5342, 2.967, 2.44, -0.2468, 2.453, -0.05664, 2.371, -0.04909, 2.398, -0.2441, 1.633, 1.192, 1.46, 1.222, 1.478, 1.094, 1.667, 1.049, 0.9227, 1.208, 0.9216, 0.842, 0.9599, 1.203, 2.418, -0.4363, 2.44, -0.2468, 2.398, -0.2441, 1.845, 1.133, 1.633, 1.192, 1.667, 1.049, 1.872, 1.031, 0.8683, 1.598, 0.9227, 1.208, 0.9599, 1.203, 0.9364, 1.597, 2.079, 1.132, 1.845, 1.133, 1.872, 1.031, 2.096, 0.9868, 0.7405, 1.96, 0.8683, 1.598, 0.9364, 1.597, 0.8374, 1.979, 2.319, 1.164, 2.079, 1.132, 2.096, 0.9868, 2.342, 1.007, 0.6263, 2.193, 0.7405, 1.96, 0.8374, 1.979, 0.7395, 2.227, 2.467, 0.3355, 2.481, 0.5491, 2.307, 0.5825, 2.318, 0.3595, 0.5577, 2.465, 0.6263, 2.193, 0.7395, 2.227, 0.6795, 2.504, 2.459, 0.1285, 2.467, 0.3355, 2.318, 0.3595, 2.34, 0.1425, 0.4747, 2.74, 0.5577, 2.465, 0.6795, 2.504, 0.6065, 2.774, 2.342, 1.007, 2.096, 0.9868, 2.148, 0.8443, 2.37, 0.863, 0.7395, 2.227, 0.8374, 1.979, 0.9496, 1.96, 0.8888, 2.246, 2.318, 0.3595, 2.307, 0.5825, 2.135, 0.5715, 2.172, 0.3535, 0.6795, 2.504, 0.7395, 2.227, 0.8888, 2.246, 0.8472, 2.524, 2.34, 0.1425, 2.318, 0.3595, 2.172, 0.3535, 2.224, 0.1328, 0.6065, 2.774, 0.6795, 2.504, 0.8472, 2.524, 0.7933, 2.78, 2.371, -0.04909, 2.34, 0.1425, 2.224, 0.1328, 2.29, -0.05791, 0.5342, 2.967, 0.6065, 2.774, 0.7933, 2.78, 0.7333, 2.969, 2.398, -0.2441, 2.371, -0.04909, 2.29, -0.05791, 2.357, -0.2491, 1.667, 1.049, 1.478, 1.094, 1.537, 0.9217, 1.717, 0.9319, 0.9599, 1.203, 0.9216, 0.842, 0.9958, 1.184, 2.418, -0.4363, 2.398, -0.2441, 2.357, -0.2491, 1.872, 1.031, 1.667, 1.049, 1.717, 0.9319, 1.923, 0.9019, 0.9364, 1.597, 0.9599, 1.203, 0.9958, 1.184, 1.008, 1.572, 2.096, 0.9868, 1.872, 1.031, 1.923, 0.9019, 2.148, 0.8443, 0.8374, 1.979, 0.9364, 1.597, 1.008, 1.572, 0.9496, 1.96, 2.357, -0.2491, 2.29, -0.05791, 2.214, -0.08317, 2.318, -0.2616, 1.717, 0.9319, 1.537, 0.9217, 1.611, 0.7674, 1.793, 0.7746, 0.9958, 1.184, 0.9216, 0.842, 1.029, 1.156, 2.418, -0.4363, 2.357, -0.2491, 2.318, -0.2616, 1.923, 0.9019, 1.717, 0.9319, 1.793, 0.7746, 1.997, 0.7476, 1.008, 1.572, 0.9958, 1.184, 1.029, 1.156, 1.074, 1.522, 2.148, 0.8443, 1.923, 0.9019, 1.997, 0.7476, 2.24, 0.7018, -0.4173, -0.8982, -0.2356, -0.5263, -0.2634, -0.4644, -0.4838, -0.8223, 2.37, 0.863, 2.148, 0.8443, 2.24, 0.7018, 2.449, 0.7366, -0.4599, -1.186, -0.4173, -0.8982, -0.4838, -0.8223, -0.6141, -1.122, 2.172, 0.3535, 2.135, 0.5715, 1.958, 0.4726, 2.032, 0.2965, 0.8472, 2.524, 0.8888, 2.246, 1.031, 2.219, 1.011, 2.487, 2.224, 0.1328, 2.172, 0.3535, 2.032, 0.2965, 2.115, 0.09373, 0.7933, 2.78, 0.8472, 2.524, 1.011, 2.487, 0.9685, 2.761, 2.29, -0.05791, 2.224, 0.1328, 2.115, 0.09373, 2.214, -0.08317, 0.7333, 2.969, 0.7933, 2.78, 0.9685, 2.761, 0.9216, 2.938, -0.6141, -1.122, -0.4838, -0.8223, -0.5427, -0.7114, -0.7353, -1.013, 2.032, 0.2965, 1.958, 0.4726, 1.797, 0.3287, 1.892, 0.1766, -0.5745, -1.398, -0.6141, -1.122, -0.7353, -1.013, -0.7527, -1.191, 2.115, 0.09373, 2.032, 0.2965, 1.892, 0.1766, 2.014, 0.02772, 0.9685, 2.761, 1.011, 2.487, 1.162, 2.322, 1.129, 2.7, 2.214, -0.08317, 2.115, 0.09373, 2.014, 0.02772, 2.146, -0.1238, -0.7258, -1.841, -0.5821, -1.677, -0.6913, -1.582, -0.8376, -1.744, 2.318, -0.2616, 2.214, -0.08317, 2.146, -0.1238, 2.283, -0.2812, -0.9055, -1.934, -0.7258, -1.841, -0.8376, -1.744, -1.019, -1.835, 1.029, 1.156, 0.9216, 0.842, 1.059, 1.119, 2.418, -0.4363, 2.318, -0.2616, 2.283, -0.2812, -1.115, -2.0, -0.9055, -1.934, -1.019, -1.835, -1.227, -1.89, 1.074, 1.522, 1.029, 1.156, 1.059, 1.119, 1.131, 1.449, 2.24, 0.7018, 1.997, 0.7476, 2.087, 0.6188, 2.33, 0.5825, -0.4838, -0.8223, -0.2634, -0.4644, -0.2751, -0.3826, -0.5427, -0.7114, 2.449, 0.7366, 2.24, 0.7018, 2.33, 0.5825, 2.548, 0.6355, -1.019, -1.835, -0.8376, -1.744, -0.9726, -1.58, -1.158, -1.667, 1.059, 1.119, 0.9216, 0.842, 1.083, 1.073, 2.418, -0.4363, 2.283, -0.2812, 2.252, -0.3069, -1.227, -1.89, -1.019, -1.835, -1.158, -1.667, -1.362, -1.726, 1.131, 1.449, 1.059, 1.119, 1.083, 1.073, 1.172, 1.356, -1.473, -1.859, -1.227, -1.89, -1.362, -1.726, -1.573, -1.701, -0.5427, -0.7114, -0.2751, -0.3826, -0.2752, -0.285, -0.5316, -0.5818, -1.672, -1.762, -1.473, -1.859, -1.573, -1.701, -1.772, -1.622, -0.7353, -1.013, -0.5427, -0.7114, -0.5316, -0.5818, -0.8077, -0.8821, 1.892, 0.1766, 1.797, 0.3287, 1.691, 0.1838, 1.775, 0.06678, 1.162, 2.322, 1.154, 2.141, 1.255, 2.032, 1.283, 2.222, 2.014, 0.02772, 1.892, 0.1766, 1.775, 0.06678, 1.925, -0.04807, 1.129, 2.7, 1.162, 2.322, 1.283, 2.222, 1.278, 2.485, 2.146, -0.1238, 2.014, 0.02772, 1.925, -0.04807, 2.087, -0.1754, -0.8376, -1.744, -0.6913, -1.582, -0.8269, -1.331, -0.9726, -1.58, 2.283, -0.2812, 2.146, -0.1238, 2.087, -0.1754, 2.252, -0.3069, 1.775, 0.06678, 1.691, 0.1838, 1.601, 0.01653, 1.687, -0.05291, -0.8441, -1.065, -0.8077, -0.8821, -0.7754, -0.6904, -0.9459, -0.8396, 1.925, -0.04807, 1.775, 0.06678, 1.687, -0.05291, 1.855, -0.1387, -0.8269, -1.331, -0.8441, -1.065, -0.9459, -0.8396, -0.9497, -1.107, 2.087, -0.1754, 1.925, -0.04807, 1.855, -0.1387, 2.038, -0.2363, -0.9726, -1.58, -0.8269, -1.331, -0.9497, -1.107, -1.048, -1.364, 2.252, -0.3069, 2.087, -0.1754, 2.038, -0.2363, 2.229, -0.3373, -1.158, -1.667, -0.9726, -1.58, -1.048, -1.364, -1.288, -1.412, 1.083, 1.073, 0.9216, 0.842, 1.101, 1.02, 2.418, -0.4363, 2.252, -0.3069, 2.229, -0.3373, -1.362, -1.726, -1.158, -1.667, -1.288, -1.412, -1.466, -1.491, 1.172, 1.356, 1.083, 1.073, 1.101, 1.02, 1.204, 1.257, -1.573, -1.701, -1.362, -1.726, -1.466, -1.491, -1.671, -1.491, -0.5316, -0.5818, -0.2752, -0.285, -0.2617, -0.1832, -0.4567, -0.4166, -1.772, -1.622, -1.573, -1.701, -1.671, -1.491, -1.848, -1.456, -0.8077, -0.8821, -0.5316, -0.5818, -0.4567, -0.4166, -0.7754, -0.6904, 1.101, 1.02, 0.9216, 0.842, 1.113, 0.9605, 2.418, -0.4363, 2.229, -0.3373, 2.212, -0.3717, -1.466, -1.491, -1.288, -1.412, -1.331, -1.143, -1.542, -1.206, 1.204, 1.257, 1.101, 1.02, 1.113, 0.9605, 1.239, 1.163, -1.671, -1.491, -1.466, -1.491, -1.542, -1.206, -1.737, -1.264, -0.4567, -0.4166, -0.2617, -0.1832, -0.2503, -0.08628, -0.43, -0.2593, -1.848, -1.456, -1.671, -1.491, -1.737, -1.264, -1.893, -1.284, -0.7754, -0.6904, -0.4567, -0.4166, -0.43, -0.2593, -0.5782, -0.433, 1.687, -0.05291, 1.601, 0.01653, 1.529, -0.1507, 1.626, -0.1884, -0.9459, -0.8396, -0.7754, -0.6904, -0.5782, -0.433, -0.7595, -0.5544, 1.855, -0.1387, 1.687, -0.05291, 1.626, -0.1884, 1.806, -0.2427, -0.9497, -1.107, -0.9459, -0.8396, -0.7595, -0.5544, -1.007, -0.8136, 2.038, -0.2363, 1.855, -0.1387, 1.806, -0.2427, 2.005, -0.3057, -1.048, -1.364, -0.9497, -1.107, -1.007, -0.8136, -1.178, -1.056, 2.229, -0.3373, 2.038, -0.2363, 2.005, -0.3057, 2.212, -0.3717, -1.288, -1.412, -1.048, -1.364, -1.178, -1.056, -1.331, -1.143, -0.7595, -0.5544, -0.5782, -0.433, -0.5065, -0.1524, -0.6378, -0.2513, 1.806, -0.2427, 1.626, -0.1884, 1.595, -0.3351, 1.781, -0.3551, -1.007, -0.8136, -0.7595, -0.5544, -0.6378, -0.2513, -0.988, -0.481, 2.005, -0.3057, 1.806, -0.2427, 1.781, -0.3551, 1.986, -0.3806, -1.178, -1.056, -1.007, -0.8136, -0.988, -0.481, -1.184, -0.64, 2.212, -0.3717, 2.005, -0.3057, 1.986, -0.3806, 2.202, -0.4082, -1.331, -1.143, -1.178, -1.056, -1.184, -0.64, -1.345, -0.735, 1.113, 0.9605, 0.9216, 0.842, 1.116, 0.8972, 2.418, -0.4363, 2.212, -0.3717, 2.202, -0.4082, -1.542, -1.206, -1.331, -1.143, -1.345, -0.735, -1.546, -0.8427, 1.239, 1.163, 1.113, 0.9605, 1.116, 0.8972, 1.27, 1.063, -1.737, -1.264, -1.542, -1.206, -1.546, -0.8427, -1.752, -0.9939, -0.43, -0.2593, -0.2503, -0.08628, -0.2428, 0.01614, -0.3947, -0.06153, -1.893, -1.284, -1.737, -1.264, -1.752, -0.9939, -1.923, -1.099, -0.5782, -0.433, -0.43, -0.2593, -0.3947, -0.06153, -0.5065, -0.1524, 1.626, -0.1884, 1.529, -0.1507, 1.474, -0.33, 1.595, -0.3351, -1.546, -0.8427, -1.345, -0.735, -1.236, -0.2786, -1.594, -0.4239, 1.27, 1.063, 1.116, 0.8972, 1.112, 0.8356, 1.283, 0.9322, -1.752, -0.9939, -1.546, -0.8427, -1.594, -0.4239, -1.772, -0.6702, -0.3947, -0.06153, -0.2428, 0.01614, -0.2356, 0.1479, -0.3857, 0.1382, -1.923, -1.099, -1.752, -0.9939, -1.772, -0.6702, -1.941, -0.868, -0.5065, -0.1524, -0.3947, -0.06153, -0.3857, 0.1382, -0.4927, 0.09512, 1.595, -0.3351, 1.474, -0.33, 1.46, -0.5568, 1.6, -0.4929, -0.6378, -0.2513, -0.5065, -0.1524, -0.4927, 0.09512, -0.7163, -0.03495, 1.781, -0.3551, 1.595, -0.3351, 1.6, -0.4929, 1.786, -0.4768, -0.988, -0.481, -0.6378, -0.2513, -0.7163, -0.03495, -0.9557, -0.05939, 1.986, -0.3806, 1.781, -0.3551, 1.786, -0.4768, 1.986, -0.4585, -1.184, -0.64, -0.988, -0.481, -0.9557, -0.05939, -1.063, -0.2077, 2.202, -0.4082, 1.986, -0.3806, 1.986, -0.4585, 2.201, -0.4456, -1.345, -0.735, -1.184, -0.64, -1.063, -0.2077, -1.236, -0.2786, 1.116, 0.8972, 0.9216, 0.842, 1.112, 0.8356, 2.418, -0.4363, 2.202, -0.4082, 2.201, -0.4456, 1.786, -0.4768, 1.6, -0.4929, 1.649, -0.6614, 1.82, -0.599, -0.9557, -0.05939, -0.7163, -0.03495, -0.7391, 0.2355, -0.9491, 0.1776, 1.986, -0.4585, 1.786, -0.4768, 1.82, -0.599, 2.004, -0.5365, -1.063, -0.2077, -0.9557, -0.05939, -0.9491, 0.1776, -1.048, 0.02805, 2.201, -0.4456, 1.986, -0.4585, 2.004, -0.5365, 2.207, -0.4827, -1.236, -0.2786, -1.063, -0.2077, -1.048, 0.02805, -1.242, -0.04412, 1.112, 0.8356, 0.9216, 0.842, 1.1, 0.7788, 2.418, -0.4363, 2.201, -0.4456, 2.207, -0.4827, -1.594, -0.4239, -1.236, -0.2786, -1.242, -0.04412, -1.643, -0.1386, 1.283, 0.9322, 1.112, 0.8356, 1.1, 0.7788, 1.273, 0.8124, -1.772, -0.6702, -1.594, -0.4239, -1.643, -0.1386, -1.82, -0.3946, -0.3857, 0.1382, -0.2356, 0.1479, -0.2404, 0.2674, -0.4101, 0.3005, -1.941, -0.868, -1.772, -0.6702, -1.82, -0.3946, -1.965, -0.6317, -0.4927, 0.09512, -0.3857, 0.1382, -0.4101, 0.3005, -0.5273, 0.2855, 1.6, -0.4929, 1.46, -0.5568, 1.535, -0.8048, 1.649, -0.6614, -0.7163, -0.03495, -0.4927, 0.09512, -0.5273, 0.2855, -0.7391, 0.2355, -0.6293, 1.156, -0.4316, 1.164, -0.4316, 1.445, -0.6852, 1.281, -0.4101, 0.3005, -0.2404, 0.2674, -0.2499, 0.3657, -0.4323, 0.4161, -1.965, -0.6317, -1.82, -0.3946, -1.846, -0.1882, -2.0, -0.4531, -0.5273, 0.2855, -0.4101, 0.3005, -0.4323, 0.4161, -0.5567, 0.4198, 1.649, -0.6614, 1.535, -0.8048, 1.622, -1.002, 1.726, -0.8164, -0.7391, 0.2355, -0.5273, 0.2855, -0.5567, 0.4198, -0.7732, 0.3954, 1.82, -0.599, 1.649, -0.6614, 1.726, -0.8164, 1.876, -0.7118, -0.9491, 0.1776, -0.7391, 0.2355, -0.7732, 0.3954, -0.9836, 0.3836, 2.004, -0.5365, 1.82, -0.599, 1.876, -0.7118, 2.038, -0.61, -1.048, 0.02805, -0.9491, 0.1776, -0.9836, 0.3836, -1.196, 0.3111, 2.207, -0.4827, 2.004, -0.5365, 2.038, -0.61, 2.222, -0.518, -1.242, -0.04412, -1.048, 0.02805, -1.196, 0.3111, -1.386, 0.2621, 1.1, 0.7788, 0.9216, 0.842, 1.082, 0.7293, 2.418, -0.4363, 2.207, -0.4827, 2.222, -0.518, -1.643, -0.1386, -1.242, -0.04412, -1.386, 0.2621, -1.568, 0.1089, 1.273, 0.8124, 1.1, 0.7788, 1.082, 0.7293, 1.238, 0.7112, 2.038, -0.61, 1.876, -0.7118, 1.944, -0.8086, 2.083, -0.6749, -0.6852, 0.9234, -0.7306, 1.111, -0.8096, 1.05, -0.7693, 0.8581, 2.222, -0.518, 2.038, -0.61, 2.083, -0.6749, 2.244, -0.5502, -0.6946, 0.7462, -0.6852, 0.9234, -0.7693, 0.8581, -0.7994, 0.6854, 1.082, 0.7293, 0.9216, 0.842, 1.058, 0.6883, 2.418, -0.4363, 2.222, -0.518, 2.244, -0.5502, -0.6852, 0.5733, -0.6946, 0.7462, -0.7994, 0.6854, -0.8496, 0.5209, 1.238, 0.7112, 1.082, 0.7293, 1.058, 0.6883, 1.192, 0.6376, -0.3454, 0.4198, -0.3932, 0.8026, -0.5321, 0.8886, -0.4649, 0.4977, -0.8702, 1.583, -1.001, 1.717, -1.069, 1.701, -0.953, 1.557, 1.622, -1.002, 1.531, -1.204, 1.632, -1.352, 1.714, -1.135, -0.8888, 1.466, -0.8702, 1.583, -0.953, 1.557, -0.9618, 1.423, 1.726, -0.8164, 1.622, -1.002, 1.714, -1.135, 1.812, -0.9384, -0.7861, 1.291, -0.8888, 1.466, -0.9618, 1.423, -0.8531, 1.234, 1.876, -0.7118, 1.726, -0.8164, 1.812, -0.9384, 1.944, -0.8086, -0.7306, 1.111, -0.7861, 1.291, -0.8531, 1.234, -0.8096, 1.05, -0.953, 1.557, -1.069, 1.701, -1.138, 1.688, -1.042, 1.535, 1.714, -1.135, 1.632, -1.352, 1.769, -1.507, 1.837, -1.261, 1.287, 0.5476, 1.283, 0.4166, 1.333, 0.4069, 1.333, 0.607, 1.812, -0.9384, 1.714, -1.135, 1.837, -1.261, 1.915, -1.039, -0.8531, 1.234, -0.9618, 1.423, -0.9436, 1.357, -0.9663, 1.196, 1.944, -0.8086, 1.812, -0.9384, 1.915, -1.039, 2.024, -0.8877, -0.8096, 1.05, -0.8531, 1.234, -0.9663, 1.196, -0.9324, 1.007, 2.083, -0.6749, 1.944, -0.8086, 2.024, -0.8877, 2.138, -0.7293, -0.7693, 0.8581, -0.8096, 1.05, -0.9324, 1.007, -0.7721, 0.7748, 2.244, -0.5502, 2.083, -0.6749, 2.138, -0.7293, 2.272, -0.578, -0.4611, 1.031, -0.3454, 1.156, -0.4588, 1.137, -0.6047, 1.05, 1.058, 0.6883, 0.9216, 0.842, 1.029, 0.6572, 2.418, -0.4363, 2.244, -0.5502, 2.272, -0.578, -0.5321, 0.8886, -0.4611, 1.031, -0.6047, 1.05, -0.6852, 0.9178, 1.192, 0.6376, 1.058, 0.6883, 1.029, 0.6572, 1.137, 0.584, -0.4649, 0.4977, -0.5321, 0.8886, -0.6852, 0.9178, -0.5718, 0.5993, -0.7721, 0.7748, -0.9324, 1.007, -0.9762, 0.9483, -0.9692, 0.7569, 2.272, -0.578, 2.138, -0.7293, 2.205, -0.7734, 2.306, -0.6005, -0.8282, 0.6079, -0.7721, 0.7748, -0.9692, 0.7569, -1.03, 0.5899, 1.029, 0.6572, 0.9216, 0.842, 0.9961, 0.6338, 2.418, -0.4363, 2.272, -0.578, 2.306, -0.6005, -0.8863, 0.4441, -0.8282, 0.6079, -1.03, 0.5899, -1.093, 0.4203, -1.138, 1.688, -1.229, 1.811, -1.269, 1.807, -1.216, 1.681, 1.769, -1.507, 1.748, -1.742, 1.926, -1.863, 1.95, -1.632, -1.042, 1.535, -1.138, 1.688, -1.216, 1.681, -1.151, 1.524, 1.837, -1.261, 1.769, -1.507, 1.95, -1.632, 1.982, -1.357, -0.9436, 1.357, -1.042, 1.535, -1.151, 1.524, -1.044, 1.332, 1.915, -1.039, 1.837, -1.261, 1.982, -1.357, 2.037, -1.118, -0.3454, 0.5703, -0.3023, 0.4198, -0.246, 0.4233, -0.258, 0.6166, 2.024, -0.8877, 1.915, -1.039, 2.037, -1.118, 2.121, -0.9518, -0.3432, 0.7617, -0.3454, 0.5703, -0.258, 0.6166, -0.246, 0.8105, 2.138, -0.7293, 2.024, -0.8877, 2.121, -0.9518, 2.205, -0.7734, 1.982, -1.357, 1.95, -1.632, 2.144, -1.72, 2.144, -1.426, -1.044, 1.332, -1.151, 1.524, -1.279, 1.525, -1.217, 1.337, 2.037, -1.118, 1.982, -1.357, 2.144, -1.426, 2.175, -1.177, -1.001, 1.142, -1.044, 1.332, -1.217, 1.337, -1.165, 1.136, 2.121, -0.9518, 2.037, -1.118, 2.175, -1.177, 2.229, -0.998, -0.9762, 0.9483, -1.001, 1.142, -1.165, 1.136, -1.17, 0.9448, 2.205, -0.7734, 2.121, -0.9518, 2.229, -0.998, 2.279, -0.8052, -0.9692, 0.7569, -0.9762, 0.9483, -1.17, 0.9448, -1.178, 0.7544, 2.306, -0.6005, 2.205, -0.7734, 2.279, -0.8052, 2.344, -0.6168, -1.03, 0.5899, -0.9692, 0.7569, -1.178, 0.7544, -1.243, 0.5873, 0.9961, 0.6338, 0.9216, 0.842, 0.9592, 0.6154, 2.418, -0.4363, 2.306, -0.6005, 2.344, -0.6168, -1.093, 0.4203, -1.03, 0.5899, -1.243, 0.5873, -1.299, 0.4198, -1.216, 1.681, -1.269, 1.807, -1.31, 1.807, -1.297, 1.68, 1.95, -1.632, 1.926, -1.863, 2.114, -1.942, 2.144, -1.72, -1.151, 1.524, -1.216, 1.681, -1.297, 1.68, -1.279, 1.525, 2.344, -0.6168, 2.279, -0.8052, 2.359, -0.8237, 2.385, -0.6263, -1.243, 0.5873, -1.178, 0.7544, -1.391, 0.7672, -1.46, 0.6003, 0.9592, 0.6154, 0.9216, 0.842, 0.9199, 0.6027, 2.418, -0.4363, 2.344, -0.6168, 2.385, -0.6263, -1.299, 0.4198, -1.243, 0.5873, -1.46, 0.6003, -1.511, 0.4331, -1.297, 1.68, -1.31, 1.807, -1.353, 1.809, -1.38, 1.685, 2.144, -1.72, 2.114, -1.942, 2.319, -1.989, 2.337, -1.765, -1.279, 1.525, -1.297, 1.68, -1.38, 1.685, -1.406, 1.534, 2.144, -1.426, 2.144, -1.72, 2.337, -1.765, 2.318, -1.466, -1.217, 1.337, -1.279, 1.525, -1.406, 1.534, -1.37, 1.346, 2.175, -1.177, 2.144, -1.426, 2.318, -1.466, 2.323, -1.212, -1.165, 1.136, -1.217, 1.337, -1.37, 1.346, -1.346, 1.147, 2.229, -0.998, 2.175, -1.177, 2.323, -1.212, 2.345, -1.025, -1.17, 0.9448, -1.165, 1.136, -1.346, 1.147, -1.37, 0.9569, 2.279, -0.8052, 2.229, -0.998, 2.345, -1.025, 2.359, -0.8237, -1.178, 0.7544, -1.17, 0.9448, -1.37, 0.9569, -1.391, 0.7672, -1.37, 1.346, -1.406, 1.534, -1.524, 1.55, -1.52, 1.366, 2.323, -1.212, 2.318, -1.466, 2.497, -1.476, 2.476, -1.22, -1.346, 1.147, -1.37, 1.346, -1.52, 1.366, -1.522, 1.171, 2.345, -1.025, 2.323, -1.212, 2.476, -1.22, 2.465, -1.031, -1.37, 0.9569, -1.346, 1.147, -1.522, 1.171, -1.566, 0.9828, 2.359, -0.8237, 2.345, -1.025, 2.465, -1.031, 2.441, -0.828, -1.391, 0.7672, -1.37, 0.9569, -1.566, 0.9828, -1.599, 0.7947, 2.385, -0.6263, 2.359, -0.8237, 2.441, -0.828, 2.427, -0.6285, -1.46, 0.6003, -1.391, 0.7672, -1.599, 0.7947, -1.672, 0.6284, 0.9199, 0.6027, 0.9216, 0.842, 0.8797, 0.596, 2.418, -0.4363, 2.385, -0.6263, 2.427, -0.6285, -1.511, 0.4331, -1.46, 0.6003, -1.672, 0.6284, -1.719, 0.4609, -1.38, 1.685, -1.353, 1.809, -1.394, 1.815, -1.461, 1.696, 2.337, -1.765, 2.319, -1.989, 2.529, -2.0, 2.536, -1.776, -1.406, 1.534, -1.38, 1.685, -1.461, 1.696, -1.524, 1.55, 2.318, -1.466, 2.337, -1.765, 2.536, -1.776, 2.497, -1.476, -1.672, 0.6284, -1.599, 0.7947, -1.799, 0.8441, -1.863, 0.675, 0.8797, 0.596, 0.9216, 0.842, 0.8401, 0.5957, 2.418, -0.4363, 2.427, -0.6285, 2.469, -0.6235, -1.719, 0.4609, -1.672, 0.6284, -1.863, 0.675, -1.877, 0.4942, 0.8439, 0.464, 0.8797, 0.596, 0.8401, 0.5957, 0.7662, 0.4634, -0.2352, -1.424, -0.09375, -1.742, 0.001042, -1.643, -0.1452, -1.347, -1.524, 1.55, -1.461, 1.696, -1.538, 1.712, -1.637, 1.574, 2.497, -1.476, 2.536, -1.776, 2.719, -1.707, 2.667, -1.432, -1.52, 1.366, -1.524, 1.55, -1.637, 1.574, -1.682, 1.401, 2.476, -1.22, 2.497, -1.476, 2.667, -1.432, 2.625, -1.197, -1.522, 1.171, -1.52, 1.366, -1.682, 1.401, -1.726, 1.216, 2.465, -1.031, 2.476, -1.22, 2.625, -1.197, 2.584, -1.017, -1.566, 0.9828, -1.522, 1.171, -1.726, 1.216, -1.795, 1.035, 2.441, -0.828, 2.465, -1.031, 2.584, -1.017, 2.523, -0.8187, -1.599, 0.7947, -1.566, 0.9828, -1.795, 1.035, -1.799, 0.8441, 2.427, -0.6285, 2.441, -0.828, 2.523, -0.8187, 2.469, -0.6235, 2.625, -1.197, 2.667, -1.432, 2.818, -1.326, 2.766, -1.146, -1.726, 1.216, -1.682, 1.401, -1.821, 1.447, -1.902, 1.275, 2.584, -1.017, 2.625, -1.197, 2.766, -1.146, 2.697, -0.9838, -1.795, 1.035, -1.726, 1.216, -1.902, 1.275, -1.983, 1.097, 2.523, -0.8187, 2.584, -1.017, 2.697, -0.9838, 2.602, -0.7957, -1.799, 0.8441, -1.795, 1.035, -1.983, 1.097, -2.0, 0.9104, 2.469, -0.6235, 2.523, -0.8187, 2.602, -0.7957, 2.508, -0.6114, 0.1675, -1.78, 0.3424, -1.807, 0.4566, -1.802, 0.2884, -1.589, 0.8401, 0.5957, 0.9216, 0.842, 0.8034, 0.6055, 2.418, -0.4363, 2.469, -0.6235, 2.508, -0.6114, 0.001042, -1.643, 0.1675, -1.78, 0.2884, -1.589, 0.1155, -1.427, 0.7662, 0.4634, 0.8401, 0.5957, 0.8034, 0.6055, 0.6958, 0.4895, -0.1452, -1.347, 0.001042, -1.643, 0.1155, -1.427, -0.02044, -1.174, -1.637, 1.574, -1.538, 1.712, -1.598, 1.732, -1.72, 1.602, -0.2356, -1.011, -0.1452, -1.347, -0.02044, -1.174, -0.1383, -0.9049, -1.682, 1.401, -1.637, 1.574, -1.72, 1.602, -1.821, 1.447, 2.418, -0.4363, 2.508, -0.6114, 2.544, -0.5927, 0.1155, -1.427, 0.2884, -1.589, 0.4286, -1.345, 0.2664, -1.165, 0.6958, 0.4895, 0.8034, 0.6055, 0.7719, 0.6285, 0.6378, 0.5517, -0.02044, -1.174, 0.1155, -1.427, 0.2664, -1.165, 0.1088, -0.9767, 0.5838, 0.4069, 0.6958, 0.4895, 0.6378, 0.5517, 0.5039, 0.5166, -0.1383, -0.9049, -0.02044, -1.174, 0.1088, -0.9767, -0.02025, -0.7795, 0.9844, -2.0, 1.144, -1.997, 1.22, -1.878, 1.081, -1.845, -0.2173, -0.6797, -0.1383, -0.9049, -0.02025, -0.7795, -0.1278, -0.6165, 0.8113, -1.964, 0.9844, -2.0, 1.081, -1.845, 0.9261, -1.785, 2.697, -0.9838, 2.766, -1.146, 2.896, -1.078, 2.8, -0.9304, 0.6315, -1.933, 0.8113, -1.964, 0.9261, -1.785, 0.7597, -1.704, 2.602, -0.7957, 2.697, -0.9838, 2.8, -0.9304, 2.672, -0.7589, 0.4566, -1.802, 0.6315, -1.933, 0.7597, -1.704, 0.5912, -1.568, 2.508, -0.6114, 2.602, -0.7957, 2.672, -0.7589, 2.544, -0.5927, 0.2884, -1.589, 0.4566, -1.802, 0.5912, -1.568, 0.4286, -1.345, 0.8034, 0.6055, 0.9216, 0.842, 0.7719, 0.6285, 2.8, -0.9304, 2.896, -1.078, 3.0, -0.9816, 2.883, -0.8559, 0.7597, -1.704, 0.9261, -1.785, 1.05, -1.53, 0.8979, -1.422, 2.672, -0.7589, 2.8, -0.9304, 2.883, -0.8559, 2.731, -0.7092, 0.5912, -1.568, 0.7597, -1.704, 0.8979, -1.422, 0.736, -1.295, 2.544, -0.5927, 2.672, -0.7589, 2.731, -0.7092, 2.575, -0.568, 0.4286, -1.345, 0.5912, -1.568, 0.736, -1.295, 0.5736, -1.12, 0.7719, 0.6285, 0.9216, 0.842, 0.7466, 0.663, 2.418, -0.4363, 2.544, -0.5927, 2.575, -0.568, 0.2664, -1.165, 0.4286, -1.345, 0.5736, -1.12, 0.4122, -0.9525, 0.6378, 0.5517, 0.7719, 0.6285, 0.7466, 0.663, 0.5934, 0.6428, 0.1088, -0.9767, 0.2664, -1.165, 0.4122, -0.9525, 0.2513, -0.814, 0.5039, 0.5166, 0.6378, 0.5517, 0.5934, 0.6428, 0.444, 0.67, -0.02025, -0.7795, 0.1088, -0.9767, 0.2513, -0.814, 0.09982, -0.6767, 1.081, -1.845, 1.22, -1.878, 1.302, -1.72, 1.187, -1.632, -0.1278, -0.6165, -0.02025, -0.7795, 0.09982, -0.6767, -0.02568, -0.5339, 0.9261, -1.785, 1.081, -1.845, 1.187, -1.632, 1.05, -1.53, 0.5934, 0.6428, 0.7466, 0.663, 0.7284, 0.7072, 0.5617, 0.7484, 0.2513, -0.814, 0.4122, -0.9525, 0.5512, -0.8169, 0.3885, -0.6887, 0.444, 0.67, 0.5934, 0.6428, 0.5617, 0.7484, 0.3982, 0.8238, 0.09982, -0.6767, 0.2513, -0.814, 0.3885, -0.6887, 0.2277, -0.5616, 1.187, -1.632, 1.302, -1.72, 1.386, -1.565, 1.294, -1.43, -0.02568, -0.5339, 0.09982, -0.6767, 0.2277, -0.5616, 0.08647, -0.4343, 1.05, -1.53, 1.187, -1.632, 1.294, -1.43, 1.176, -1.296, -0.1066, -0.3837, -0.02568, -0.5339, 0.08647, -0.4343, -0.02024, -0.3064, 0.8979, -1.422, 1.05, -1.53, 1.176, -1.296, 1.036, -1.173, 2.731, -0.7092, 2.883, -0.8559, 2.942, -0.7611, 2.776, -0.6474, 0.736, -1.295, 0.8979, -1.422, 1.036, -1.173, 0.8809, -1.058, 2.575, -0.568, 2.731, -0.7092, 2.776, -0.6474, 2.6, -0.5383, 0.5736, -1.12, 0.736, -1.295, 0.8809, -1.058, 0.7173, -0.9369, 0.7466, 0.663, 0.9216, 0.842, 0.7284, 0.7072, 2.418, -0.4363, 2.575, -0.568, 2.6, -0.5383, 0.4122, -0.9525, 0.5736, -1.12, 0.7173, -0.9369, 0.5512, -0.8169, 1.036, -1.173, 1.176, -1.296, 1.291, -1.093, 1.167, -0.9985, 2.776, -0.6474, 2.942, -0.7611, 2.979, -0.6541, 2.806, -0.5777, 0.8809, -1.058, 1.036, -1.173, 1.167, -0.9985, 1.018, -0.9015, 2.6, -0.5383, 2.776, -0.6474, 2.806, -0.5777, 2.617, -0.5047, 0.7173, -0.9369, 0.8809, -1.058, 1.018, -0.9015, 0.8559, -0.7923, 0.7284, 0.7072, 0.9216, 0.842, 0.7178, 0.7588, 2.418, -0.4363, 2.6, -0.5383, 2.617, -0.5047, 0.5512, -0.8169, 0.7173, -0.9369, 0.8559, -0.7923, 0.6872, -0.6751, 0.5617, 0.7484, 0.7284, 0.7072, 0.7178, 0.7588, 0.5387, 0.8398, 0.3885, -0.6887, 0.5512, -0.8169, 0.6872, -0.6751, 0.5183, -0.5543, 0.3982, 0.8238, 0.5617, 0.7484, 0.5387, 0.8398, 0.3699, 0.9858, 0.2277, -0.5616, 0.3885, -0.6887, 0.5183, -0.5543, 0.3533, -0.436, 1.294, -1.43, 1.386, -1.565, 1.46, -1.405, 1.385, -1.227, 0.08647, -0.4343, 0.2277, -0.5616, 0.3533, -0.436, 0.1979, -0.3249, 1.176, -1.296, 1.294, -1.43, 1.385, -1.227, 1.291, -1.093, -0.02024, -0.3064, 0.08647, -0.4343, 0.1979, -0.3249, 0.06648, -0.2209, 0.5183, -0.5543, 0.6872, -0.6751, 0.8166, -0.5254, 0.6402, -0.4134, 0.3699, 0.9858, 0.5387, 0.8398, 0.5303, 0.9443, 0.357, 1.145, 0.3533, -0.436, 0.5183, -0.5543, 0.6402, -0.4134, 0.4654, -0.3078, 0.2061, 1.131, 0.3699, 0.9858, 0.357, 1.145, 0.1852, 1.312, 0.1979, -0.3249, 0.3533, -0.436, 0.4654, -0.3078, 0.2985, -0.2129, 0.04696, 1.231, 0.2061, 1.131, 0.1852, 1.312, 0.01354, 1.388, 0.06648, -0.2209, 0.1979, -0.3249, 0.2985, -0.2129, 0.1437, -0.1311, 1.167, -0.9985, 1.291, -1.093, 1.382, -0.938, 1.286, -0.8557, 2.806, -0.5777, 2.979, -0.6541, 2.998, -0.5433, 2.822, -0.5042, 1.018, -0.9015, 1.167, -0.9985, 1.286, -0.8557, 1.147, -0.7519, 2.617, -0.5047, 2.806, -0.5777, 2.822, -0.5042, 2.627, -0.4683, 0.8559, -0.7923, 1.018, -0.9015, 1.147, -0.7519, 0.9879, -0.6397, 0.7178, 0.7588, 0.9216, 0.842, 0.7151, 0.8156, 2.418, -0.4363, 2.617, -0.5047, 2.627, -0.4683, 0.6872, -0.6751, 0.8559, -0.7923, 0.9879, -0.6397, 0.8166, -0.5254, 0.5387, 0.8398, 0.7178, 0.7588, 0.7151, 0.8156, 0.5303, 0.9443, 2.822, -0.5042, 2.998, -0.5433, 3.0, -0.4349, 2.824, -0.4301, 1.147, -0.7519, 1.286, -0.8557, 1.384, -0.7052, 1.265, -0.6, 2.627, -0.4683, 2.822, -0.5042, 2.824, -0.4301, 2.628, -0.4307, 0.9879, -0.6397, 1.147, -0.7519, 1.265, -0.6, 1.108, -0.485, 0.7151, 0.8156, 0.9216, 0.842, 0.7202, 0.8769, 2.418, -0.4363, 2.627, -0.4683, 2.628, -0.4307, 0.8166, -0.5254, 0.9879, -0.6397, 1.108, -0.485, 0.9346, -0.3737, 0.5303, 0.9443, 0.7151, 0.8156, 0.7202, 0.8769, 0.5362, 1.055, 0.6402, -0.4134, 0.8166, -0.5254, 0.9346, -0.3737, 0.7511, -0.2703, 0.357, 1.145, 0.5303, 0.9443, 0.5362, 1.055, 0.3594, 1.28, 0.4654, -0.3078, 0.6402, -0.4134, 0.7511, -0.2703, 0.5606, -0.1763, 0.1852, 1.312, 0.357, 1.145, 0.3594, 1.28, 0.1858, 1.472, 0.2985, -0.2129, 0.4654, -0.3078, 0.5606, -0.1763, 0.3725, -0.09675, 0.01354, 1.388, 0.1852, 1.312, 0.1858, 1.472, 0.009051, 1.538, 0.1437, -0.1311, 0.2985, -0.2129, 0.3725, -0.09675, 0.1985, -0.03705, -0.1423, 1.436, 0.01354, 1.388, 0.009051, 1.538, -0.1464, 1.594])
me_sphere.use_remesh_fix_poles = True
me_sphere.use_remesh_preserve_attributes = False
me_sphere.use_mirror_vertex_groups = False
me_sphere.update()

# ---- objects
ob_rock = bpy.data.objects.new('Rock', me_sphere)

# ---- transforms, parenting, visibility, modifiers, constraints
ob_rock.location = (0.0, 0.0, 0.0)
ob_rock.lineart.crease_threshold = 0.0

# ---- collection membership
col_collection.objects.link(ob_rock)

# ---- scene / render settings (as saved in the file)
scene.frame_start = 1; scene.frame_end = 250; scene.frame_set(1)
scene.render.engine = 'BLENDER_EEVEE_NEXT'
scene.cycles.use_denoising = False
scene.cycles.samples = 128
scene.cycles.sampling_pattern = 'TABULATED_SOBOL'
scene.cycles.use_adaptive_sampling = False
scene.cycles.use_light_tree = False
scene.view_settings.view_transform = 'Filmic'
bpy.context.view_layer.update()

# ---- added for rendering (the .blend has no active camera and no usable light): camera, sun
cam_auto = bpy.data.cameras.new('AutoCamera')
cam_auto.lens = 50.0
cam_auto.sensor_width = 36.0
cam_auto.clip_end = 1000.0
ob_auto_camera = bpy.data.objects.new('AutoCamera', cam_auto)
scene.collection.objects.link(ob_auto_camera)
ob_auto_camera.location = (18.1999, -22.0115, 15.4635)
ob_auto_camera.rotation_euler = (1.09748, -7.21219e-08, 0.694738)
scene.camera = ob_auto_camera
light_auto_sun = bpy.data.lights.new('AutoSun', 'SUN')
light_auto_sun.energy = 3.0
light_auto_sun.angle = 0.0523599
ob_auto_sun = bpy.data.objects.new('AutoSun', light_auto_sun)
scene.collection.objects.link(ob_auto_sun)
ob_auto_sun.rotation_euler = (0.872665, 0.174533, 0.523599)
bpy.context.view_layer.update()
